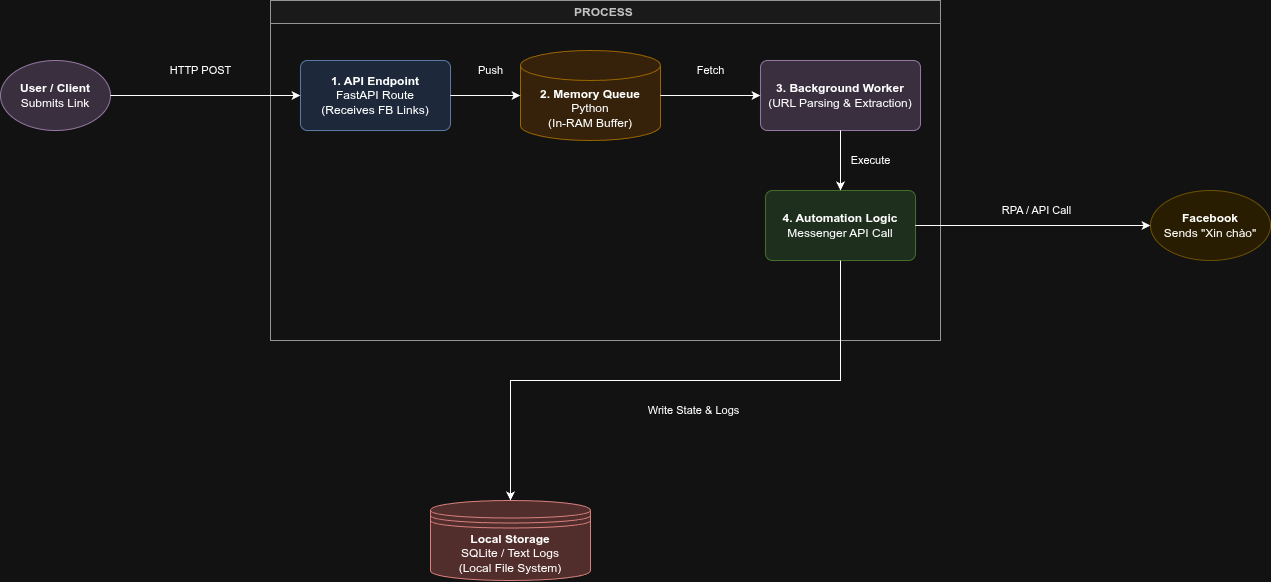

The diagram above was exported from draw.io. Its source (the exported page's mxGraphModel, read from the mxfile embedded in the PNG):
<mxGraphModel dx="2641" dy="779" grid="1" gridSize="10" guides="1" tooltips="1" connect="1" arrows="1" fold="1" page="1" pageScale="1" pageWidth="1100" pageHeight="850" math="0" shadow="0">
  <root>
    <mxCell id="0" />
    <mxCell id="1" parent="0" />
    <mxCell id="app_boundary" parent="1" style="swimlane;whiteSpace=wrap;html=1;fillColor=#f5f5f5;fontColor=#333333;strokeColor=#666666;startSize=23;" value="&lt;b&gt;PROCESS&amp;nbsp;&lt;/b&gt;" vertex="1">
      <mxGeometry height="340" width="670" x="240" y="100" as="geometry" />
    </mxCell>
    <mxCell id="api_entry" parent="app_boundary" style="rounded=1;whiteSpace=wrap;html=1;fillColor=#dae8fc;strokeColor=#6c8ebf;arcSize=10;align=center;" value="&lt;b&gt;1. API Endpoint&lt;/b&gt;&lt;br&gt;FastAPI Route&lt;br&gt;(Receives FB Links)" vertex="1">
      <mxGeometry height="70" width="150" x="30" y="60" as="geometry" />
    </mxCell>
    <mxCell id="internal_queue" parent="app_boundary" style="shape=cylinder3;boundedLbl=1;backgroundOutline=1;size=15;whiteSpace=wrap;html=1;fillColor=#ffe6cc;strokeColor=#d79b00;align=center;" value="&lt;b&gt;2. Memory Queue&lt;/b&gt;&lt;br&gt;Python&lt;br&gt;(In-RAM Buffer)" vertex="1">
      <mxGeometry height="90" width="140" x="250" y="50" as="geometry" />
    </mxCell>
    <mxCell id="bg_worker" parent="app_boundary" style="rounded=1;whiteSpace=wrap;html=1;fillColor=#e1d5e7;strokeColor=#9673a6;arcSize=10;align=center;" value="&lt;b&gt;3. Background Worker&lt;/b&gt;&lt;br&gt;(URL Parsing &amp;amp; Extraction)" vertex="1">
      <mxGeometry height="70" width="160" x="490" y="60" as="geometry" />
    </mxCell>
    <mxCell id="auto_logic" parent="app_boundary" style="rounded=1;whiteSpace=wrap;html=1;fillColor=#d5e8d4;strokeColor=#82b366;arcSize=10;align=center;" value="&lt;b&gt;4. Automation Logic&lt;/b&gt;&lt;br&gt;Messenger API Call" vertex="1">
      <mxGeometry height="70" width="150" x="495" y="190" as="geometry" />
    </mxCell>
    <mxCell id="edge_push" edge="1" parent="app_boundary" source="api_entry" style="edgeStyle=orthogonalEdgeStyle;rounded=0;html=1;exitX=1;exitY=0.5;exitDx=0;exitDy=0;entryX=0;entryY=0.5;entryDx=0;entryDy=0;entryPerimeter=0;labelBackgroundColor=none;" target="internal_queue" value="Push">
      <mxGeometry relative="1" x="0.1429" y="25" as="geometry">
        <mxPoint as="offset" />
      </mxGeometry>
    </mxCell>
    <mxCell id="edge_pop" edge="1" parent="app_boundary" source="internal_queue" style="edgeStyle=orthogonalEdgeStyle;rounded=0;html=1;exitX=1;exitY=0.5;exitDx=0;exitDy=0;exitPerimeter=0;entryX=0;entryY=0.5;entryDx=0;entryDy=0;labelBackgroundColor=none;" target="bg_worker" value="Fetch">
      <mxGeometry relative="1" y="25" as="geometry">
        <mxPoint as="offset" />
      </mxGeometry>
    </mxCell>
    <mxCell id="edge_trigger" edge="1" parent="app_boundary" source="bg_worker" style="edgeStyle=orthogonalEdgeStyle;rounded=0;html=1;exitX=0.5;exitY=1;exitDx=0;exitDy=0;entryX=0.5;entryY=0;entryDx=0;entryDy=0;labelBackgroundColor=none;" target="auto_logic" value="Execute">
      <mxGeometry relative="1" y="30" as="geometry">
        <mxPoint as="offset" />
      </mxGeometry>
    </mxCell>
    <mxCell id="user_client" parent="1" style="ellipse;whiteSpace=wrap;html=1;fillColor=#e1d5e7;strokeColor=#9673a6;align=center;" value="&lt;b&gt;User / Client&lt;/b&gt;&lt;br&gt;Submits Link" vertex="1">
      <mxGeometry height="70" width="110" x="-30" y="160" as="geometry" />
    </mxCell>
    <mxCell id="fb_platform" parent="1" style="ellipse;whiteSpace=wrap;html=1;fillColor=#fff2cc;strokeColor=#d6b656;align=center;" value="&lt;b&gt;Facebook&lt;/b&gt;&lt;br&gt;Sends &quot;Xin chào&quot;" vertex="1">
      <mxGeometry height="70" width="120" x="1120" y="290" as="geometry" />
    </mxCell>
    <mxCell id="local_storage" parent="1" style="shape=datastore;whiteSpace=wrap;html=1;fillColor=#f8cecc;strokeColor=#b85450;align=center;" value="&lt;b&gt;Local Storage&lt;/b&gt;&lt;br&gt;SQLite / Text Logs&lt;br&gt;(Local File System)" vertex="1">
      <mxGeometry height="80" width="160" x="400" y="600" as="geometry" />
    </mxCell>
    <mxCell id="edge_client_to_api" edge="1" parent="1" source="user_client" style="edgeStyle=orthogonalEdgeStyle;rounded=0;html=1;exitX=1;exitY=0.5;exitDx=0;exitDy=0;entryX=0;entryY=0.5;entryDx=0;entryDy=0;labelBackgroundColor=none;" target="api_entry" value="HTTP POST">
      <mxGeometry relative="1" x="-0.0526" y="25" as="geometry">
        <mxPoint as="offset" />
      </mxGeometry>
    </mxCell>
    <mxCell id="edge_auto_to_fb" edge="1" parent="1" source="auto_logic" style="edgeStyle=orthogonalEdgeStyle;rounded=0;html=1;exitX=1;exitY=0.5;exitDx=0;exitDy=0;entryX=0;entryY=0.5;entryDx=0;entryDy=0;labelBackgroundColor=none;align=center;" target="fb_platform" value="&lt;p&gt;RPA / API Call&lt;/p&gt;">
      <mxGeometry relative="1" x="0.027" y="15" as="geometry">
        <mxPoint as="offset" />
      </mxGeometry>
    </mxCell>
    <mxCell id="edge_worker_to_storage" edge="1" parent="1" source="auto_logic" style="edgeStyle=orthogonalEdgeStyle;rounded=0;html=1;exitX=0.5;exitY=1;exitDx=0;exitDy=0;entryX=0.5;entryY=0;entryDx=0;entryDy=0;labelBackgroundColor=none;" target="local_storage" value="Write State &amp; Logs">
      <mxGeometry relative="1" x="-0.0612" y="30" as="geometry">
        <mxPoint as="offset" />
      </mxGeometry>
    </mxCell>
  </root>
</mxGraphModel>